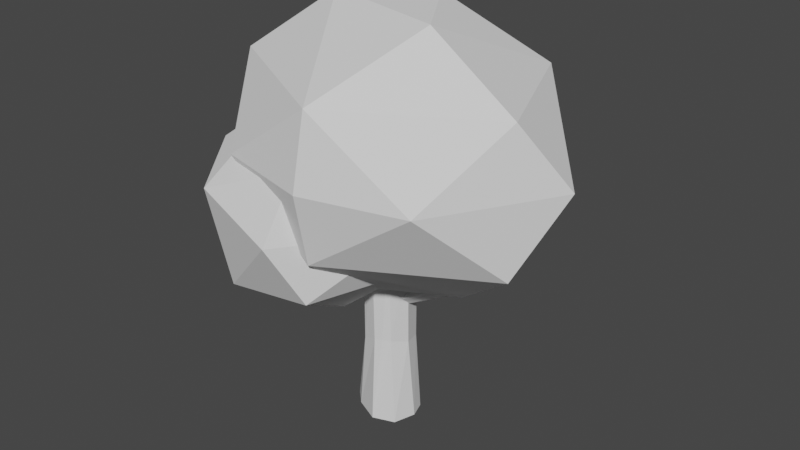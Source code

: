 # Source: tree_3.blend  (saved by Blender 2.81.16; exported with 4.5.12 LTS)
import bpy
from mathutils import Matrix  # noqa: F401  (used for matrix-valued properties, if any)

bpy.ops.wm.read_factory_settings(use_empty=True)
scene = bpy.context.scene
scene.name = 'Scene'

# ---- collections
col_collection = bpy.data.collections.new('Collection'); scene.collection.children.link(col_collection)

# ---- world
world_world = bpy.data.worlds.new('World'); scene.world = world_world
world_world.use_nodes = True; world_world.node_tree.nodes.clear()
_N = world_world.node_tree.nodes; _L = world_world.node_tree.links
n0 = _N.new('ShaderNodeOutputWorld'); n0.name = 'World Output'; n0.location = (300, 300)
n1 = _N.new('ShaderNodeBackground'); n1.name = 'Background'; n1.location = (10, 300)
n1.inputs[0].default_value = (0.05088, 0.05088, 0.05088, 1.0)
_L.new(n1.outputs[0], n0.inputs[0])
n0.is_active_output = True
world_world.color = (0.05088, 0.05088, 0.05088)
world_world.use_sun_shadow = False
world_world.sun_shadow_jitter_overblur = 0.0

# ---- meshes
me_cylinder_001 = bpy.data.meshes.new('Cylinder.001')
me_cylinder_001.from_pydata([(0.4427, 1.351, -1.0), (-0.1719, 1.023, 1.0), (1.098, 0.5831, -1.0), (0.755, 0.7112, 1.0), (1.015, -0.1289, 1.0), (1.331, -0.07156, -1.0), (1.044, -0.9615, -1.0), (0.6265, -0.8089, 1.0), (0.1289, -1.279, -1.0), (-0.02518, -1.012, 1.0), (-0.9294, -0.8089, -1.0), (-0.6711, -0.7723, 1.0), (-1.462, -0.3083, -1.0), (-1.2, 0.1727, -1.0), (-1.021, -0.07156, 1.0), (-0.8273, 0.5831, 1.0), (-0.6711, 1.1, -1.0), (-0.7439, 0.6842, -0.06852), (0.05808, -1.014, -0.08053), (-1.008, 0.05717, -0.05401), (0.01576, 1.023, -0.0917), (-0.9164, 0.3681, -0.04794), (-0.6454, -0.7934, -0.1535), (0.6841, -0.7489, -0.07779), (0.4311, 0.8843, -0.1109), (-0.4562, 0.8802, -0.139), (1.018, -0.09658, -0.1279), (-0.9859, -0.1985, -0.07224), (0.3593, -0.9196, -0.07428), (0.7968, 0.6371, -0.1567)], [], [(3, 29, 24), (7, 28, 23), (14, 19, 27), (15, 17, 21), (1, 20, 25), (1, 3, 24, 20), (5, 2, 29, 26), (6, 5, 26, 23), (10, 8, 18, 22), (7, 9, 18, 28), (12, 10, 22, 27), (14, 15, 21, 19), (15, 1, 25, 17), (11, 9, 7, 4, 3, 1, 15, 14), (8, 10, 12, 13, 16, 0, 2, 5, 6), (19, 21, 13), (24, 29, 2, 0), (27, 19, 13, 12), (25, 20, 0, 16), (26, 29, 3, 4), (22, 18, 9, 11), (27, 22, 11, 14), (17, 25, 16), (23, 28, 8, 6), (21, 17, 16, 13), (20, 24, 0), (23, 26, 4, 7), (28, 18, 8)])
_uv = me_cylinder_001.uv_layers.new(name='UVMap')
_uv.uv.foreach_set('vector', [0.8698, 1.0, 0.8571, 0.7108, 0.9231, 0.7223, 0.6048, 1.0, 0.5592, 0.7314, 0.6178, 0.7306, 0.2611, 1.0, 0.2409, 0.7365, 0.2818, 0.7319, 0.1522, 1.0, 0.1317, 0.7329, 0.1892, 0.738, 0.03655, 1.0, 0.02666, 0.7271, 0.08061, 0.7153, 0.9881, 1.0, 0.8698, 1.0, 0.9231, 0.7223, 0.976, 0.7271, 0.7389, 0.5, 0.8478, 0.5, 0.8571, 0.7108, 0.735, 0.718, 0.6289, 0.5, 0.7389, 0.5, 0.735, 0.718, 0.6178, 0.7306, 0.3952, 0.5, 0.52, 0.5, 0.509, 0.7299, 0.3913, 0.7116, 0.6048, 1.0, 0.4961, 1.0, 0.509, 0.7299, 0.5592, 0.7314, 0.2997, 0.5, 0.3952, 0.5, 0.3913, 0.7116, 0.2818, 0.7319, 0.2611, 1.0, 0.1522, 1.0, 0.1892, 0.738, 0.2409, 0.7365, 0.1522, 1.0, 0.03655, 1.0, 0.08061, 0.7153, 0.1317, 0.7329, 0.09621, 0.07323, 0.2442, 0.01292, 0.3934, 0.06468, 0.4824, 0.2203, 0.4184, 0.4076, 0.2123, 0.4778, 0.05657, 0.3866, 0.01626, 0.2337, 0.7794, 0.01734, 0.6066, 0.06468, 0.5227, 0.1766, 0.5166, 0.2902, 0.5962, 0.4268, 0.7875, 0.4776, 0.9434, 0.3866, 0.9837, 0.2337, 0.9218, 0.0865, 0.2409, 0.7365, 0.1892, 0.738, 0.2228, 0.5, 0.9231, 0.7223, 0.8571, 0.7108, 0.8478, 0.5, 0.9658, 0.5, 0.2818, 0.7319, 0.2409, 0.7365, 0.2228, 0.5, 0.2997, 0.5, 0.08061, 0.7153, 0.02666, 0.7271, 0.01843, 0.5, 0.1139, 0.5, 0.735, 0.718, 0.8571, 0.7108, 0.8698, 1.0, 0.7298, 1.0, 0.3913, 0.7116, 0.509, 0.7299, 0.4961, 1.0, 0.3861, 1.0, 0.2818, 0.7319, 0.3913, 0.7116, 0.3861, 1.0, 0.2611, 1.0, 0.1317, 0.7329, 0.08061, 0.7153, 0.1139, 0.5, 0.6178, 0.7306, 0.5592, 0.7314, 0.52, 0.5, 0.6289, 0.5, 0.1892, 0.738, 0.1317, 0.7329, 0.1139, 0.5, 0.2228, 0.5, 0.976, 0.7271, 0.9231, 0.7223, 0.9658, 0.5, 0.6178, 0.7306, 0.735, 0.718, 0.7298, 1.0, 0.6048, 1.0, 0.5592, 0.7314, 0.509, 0.7299, 0.52, 0.5])
me_cylinder_001.use_remesh_fix_poles = True
me_cylinder_001.use_remesh_preserve_attributes = False
me_cylinder_001.use_mirror_vertex_groups = False
me_cylinder_001.update()
me_icosphere = bpy.data.meshes.new('Icosphere')
me_icosphere.from_pydata([(-0.2352, 0.724, -0.7007), (0.003618, -0.8923, 0.5238), (-0.8475, -0.2792, 0.5238), (-0.5841, 0.797, 0.361), (0.5215, 0.724, 0.5238), (0.8497, -0.2723, 0.5238), (0.08847, 0.2723, 0.9943), (-0.08847, -0.2723, -0.9943), (-0.003618, -0.8923, -0.5238), (0.8475, -0.2792, -0.5238), (0.4189, -1.072e-08, -0.9576), (-0.8497, -0.2723, -0.5238), (-0.705, 0.2462, -0.7314), (1.044, 1.276e-08, 0.05359), (0.0, -1.0, 0.0), (0.5878, -0.809, 0.0), (-0.5878, -0.809, 0.0), (-1.044, 1.276e-08, 0.05359), (0.5841, 0.797, -0.361), (0.0, 1.0, 0.0), (0.3389, -0.2462, 0.9577), (-0.4189, 6.919e-09, 0.9576)], [], [(7, 12, 0), (7, 0, 10), (0, 12, 3), (9, 13, 15), (8, 14, 16), (0, 3, 19), (1, 5, 20), (2, 1, 21), (3, 2, 21), (4, 3, 6), (5, 4, 20), (20, 4, 6), (6, 3, 21), (21, 20, 6), (21, 1, 20), (13, 4, 5), (13, 18, 4), (19, 3, 4), (17, 2, 3), (16, 1, 2), (16, 14, 1), (15, 5, 1), (15, 13, 5), (18, 19, 4), (18, 0, 19), (3, 12, 17), (12, 11, 17), (17, 16, 2), (17, 11, 16), (11, 8, 16), (14, 15, 1), (14, 8, 15), (8, 9, 15), (9, 18, 13), (10, 0, 18), (12, 7, 11), (7, 8, 11), (9, 10, 18), (7, 10, 8), (10, 9, 8)])
_uv = me_icosphere.uv_layers.new(name='UVMap')
_uv.uv.foreach_set('vector', [0.2727, 0.0, 0.25, 0.1181, 0.3406, 0.1176, 0.4545, 0.0, 0.3867, 0.1176, 0.5, 0.07873, 0.3406, 0.1176, 0.25, 0.1181, 0.3186, 0.2886, 0.6812, 0.1575, 0.6364, 0.2362, 0.7727, 0.2362, 0.863, 0.1575, 0.8636, 0.2362, 0.9545, 0.2362, 0.3406, 0.1176, 0.3186, 0.2886, 0.4091, 0.2362, 0.8643, 0.3149, 0.6824, 0.3149, 0.7273, 0.3937, 1.0, 0.3149, 0.8643, 0.3149, 0.9545, 0.3937, 0.3186, 0.2886, 0.137, 0.3149, 0.1818, 0.3937, 0.5006, 0.3149, 0.3186, 0.2886, 0.3867, 0.4325, 0.6824, 0.3149, 0.5006, 0.3149, 0.5909, 0.3937, 0.5909, 0.3937, 0.5006, 0.3149, 0.5224, 0.4325, 0.3867, 0.4325, 0.3186, 0.2886, 0.3182, 0.3937, 0.9545, 0.3937, 0.8636, 0.3937, 0.9091, 0.4724, 0.9545, 0.3937, 0.8643, 0.3149, 0.8636, 0.3937, 0.6364, 0.2362, 0.5006, 0.3149, 0.6824, 0.3149, 0.6364, 0.2362, 0.4996, 0.1838, 0.5006, 0.3149, 0.4091, 0.2362, 0.3186, 0.2886, 0.5006, 0.3149, 0.1818, 0.2362, 0.137, 0.3149, 0.3186, 0.2886, 0.9545, 0.2362, 0.8643, 0.3149, 1.0, 0.3149, 0.9545, 0.2362, 0.8636, 0.2362, 0.8643, 0.3149, 0.7727, 0.2362, 0.6824, 0.3149, 0.8643, 0.3149, 0.7727, 0.2362, 0.6364, 0.2362, 0.6824, 0.3149, 0.4996, 0.1838, 0.4091, 0.2362, 0.5006, 0.3149, 0.4996, 0.1838, 0.3406, 0.1176, 0.4091, 0.2362, 0.3186, 0.2886, 0.25, 0.1181, 0.1818, 0.2362, 0.25, 0.1181, 0.1357, 0.1575, 0.1818, 0.2362, 0.1818, 0.2362, 0.04545, 0.2362, 0.137, 0.3149, 0.1818, 0.2362, 0.1357, 0.1575, 0.04545, 0.2362, 0.1357, 0.1575, 0.0, 0.1575, 0.04545, 0.2362, 0.8636, 0.2362, 0.7727, 0.2362, 0.8643, 0.3149, 0.8636, 0.2362, 0.863, 0.1575, 0.7727, 0.2362, 0.863, 0.1575, 0.6812, 0.1575, 0.7727, 0.2362, 0.6812, 0.1575, 0.4996, 0.1838, 0.6364, 0.2362, 0.5, 0.07873, 0.3867, 0.1176, 0.4996, 0.1838, 0.1364, 0.07873, 0.06787, 0.0399, 0.1357, 0.1575, 0.06787, 0.0399, 0.0, 0.1575, 0.1357, 0.1575, 0.6812, 0.1575, 0.6364, 0.07873, 0.4996, 0.1838, 0.8412, 0.0399, 0.7727, 0.07873, 0.863, 0.1575, 0.7727, 0.07873, 0.6812, 0.1575, 0.863, 0.1575])
me_icosphere.use_remesh_fix_poles = True
me_icosphere.use_remesh_preserve_attributes = False
me_icosphere.use_mirror_vertex_groups = False
me_icosphere.update()
me_icosphere_002 = bpy.data.meshes.new('Icosphere.002')
me_icosphere_002.from_pydata([(0.0, 0.0, -1.0), (0.7236, -0.5257, -0.4472), (-0.2764, -0.8506, -0.4472), (-0.8944, 0.0, -0.4472), (-0.2764, 0.8506, -0.4472), (0.7236, 0.5257, -0.4472), (0.2764, -0.8506, 0.4472), (-0.7236, -0.5257, 0.4472), (-0.7236, 0.5257, 0.4472), (0.2764, 0.8506, 0.4472), (0.8944, 0.0, 0.4472), (0.0, 0.0, 1.0), (-0.1625, -0.5, -0.8507), (0.4253, -0.309, -0.8507), (0.2629, -0.809, -0.5257), (0.8506, 0.0, -0.5257), (0.4253, 0.309, -0.8507), (-0.5257, 0.0, -0.8507), (-0.6882, -0.5, -0.5257), (-0.1625, 0.5, -0.8507), (-0.6882, 0.5, -0.5257), (0.2629, 0.809, -0.5257), (0.9511, -0.309, 0.0), (0.9511, 0.309, 0.0), (0.0, -1.0, 0.0), (0.5878, -0.809, 0.0), (-0.9511, -0.309, 0.0), (-0.5878, -0.809, 0.0), (-0.5878, 0.809, 0.0), (-0.9511, 0.309, 0.0), (0.5878, 0.809, 0.0), (0.0, 1.0, 0.0), (0.6882, -0.5, 0.5257), (-0.2629, -0.809, 0.5257), (-0.8506, 0.0, 0.5257), (-0.2629, 0.809, 0.5257), (0.6882, 0.5, 0.5257), (0.1625, -0.5, 0.8507), (0.5257, 0.0, 0.8507), (-0.4253, -0.309, 0.8507), (-0.4253, 0.309, 0.8507), (0.1625, 0.5, 0.8507)], [], [(0, 13, 12), (1, 13, 15), (0, 12, 17), (0, 17, 19), (0, 19, 16), (1, 15, 22), (2, 14, 24), (3, 18, 26), (4, 20, 28), (5, 21, 30), (1, 22, 25), (2, 24, 27), (3, 26, 29), (4, 28, 31), (5, 30, 23), (6, 32, 37), (7, 33, 39), (8, 34, 40), (9, 35, 41), (10, 36, 38), (38, 41, 11), (38, 36, 41), (36, 9, 41), (41, 40, 11), (41, 35, 40), (35, 8, 40), (40, 39, 11), (40, 34, 39), (34, 7, 39), (39, 37, 11), (39, 33, 37), (33, 6, 37), (37, 38, 11), (37, 32, 38), (32, 10, 38), (23, 36, 10), (23, 30, 36), (30, 9, 36), (31, 35, 9), (31, 28, 35), (28, 8, 35), (29, 34, 8), (29, 26, 34), (26, 7, 34), (27, 33, 7), (27, 24, 33), (24, 6, 33), (25, 32, 6), (25, 22, 32), (22, 10, 32), (30, 31, 9), (30, 21, 31), (21, 4, 31), (28, 29, 8), (28, 20, 29), (20, 3, 29), (26, 27, 7), (26, 18, 27), (18, 2, 27), (24, 25, 6), (24, 14, 25), (14, 1, 25), (22, 23, 10), (22, 15, 23), (15, 5, 23), (16, 21, 5), (16, 19, 21), (19, 4, 21), (19, 20, 4), (19, 17, 20), (17, 3, 20), (17, 18, 3), (17, 12, 18), (12, 2, 18), (15, 16, 5), (15, 13, 16), (13, 0, 16), (12, 14, 2), (12, 13, 14), (13, 1, 14)])
_uv = me_icosphere_002.uv_layers.new(name='UVMap')
_uv.uv.foreach_set('vector', [0.8182, 0.0, 0.7727, 0.07873, 0.8636, 0.07873, 0.7273, 0.1575, 0.6818, 0.07873, 0.6364, 0.1575, 0.09091, 0.0, 0.04545, 0.07873, 0.1364, 0.07873, 0.2727, 0.0, 0.2273, 0.07873, 0.3182, 0.07873, 0.4545, 0.0, 0.4091, 0.07873, 0.5, 0.07873, 0.7273, 0.1575, 0.6364, 0.1575, 0.6818, 0.2362, 0.9091, 0.1575, 0.8182, 0.1575, 0.8636, 0.2362, 0.1818, 0.1575, 0.09091, 0.1575, 0.1364, 0.2362, 0.3636, 0.1575, 0.2727, 0.1575, 0.3182, 0.2362, 0.5455, 0.1575, 0.4545, 0.1575, 0.5, 0.2362, 0.7273, 0.1575, 0.6818, 0.2362, 0.7727, 0.2362, 0.9091, 0.1575, 0.8636, 0.2362, 0.9545, 0.2362, 0.1818, 0.1575, 0.1364, 0.2362, 0.2273, 0.2362, 0.3636, 0.1575, 0.3182, 0.2362, 0.4091, 0.2362, 0.5455, 0.1575, 0.5, 0.2362, 0.5909, 0.2362, 0.8182, 0.3149, 0.7273, 0.3149, 0.7727, 0.3937, 1.0, 0.3149, 0.9091, 0.3149, 0.9545, 0.3937, 0.2727, 0.3149, 0.1818, 0.3149, 0.2273, 0.3937, 0.4545, 0.3149, 0.3636, 0.3149, 0.4091, 0.3937, 0.6364, 0.3149, 0.5455, 0.3149, 0.5909, 0.3937, 0.5909, 0.3937, 0.5, 0.3937, 0.5455, 0.4724, 0.5909, 0.3937, 0.5455, 0.3149, 0.5, 0.3937, 0.5455, 0.3149, 0.4545, 0.3149, 0.5, 0.3937, 0.4091, 0.3937, 0.3182, 0.3937, 0.3636, 0.4724, 0.4091, 0.3937, 0.3636, 0.3149, 0.3182, 0.3937, 0.3636, 0.3149, 0.2727, 0.3149, 0.3182, 0.3937, 0.2273, 0.3937, 0.1364, 0.3937, 0.1818, 0.4724, 0.2273, 0.3937, 0.1818, 0.3149, 0.1364, 0.3937, 0.1818, 0.3149, 0.09091, 0.3149, 0.1364, 0.3937, 0.9545, 0.3937, 0.8636, 0.3937, 0.9091, 0.4724, 0.9545, 0.3937, 0.9091, 0.3149, 0.8636, 0.3937, 0.9091, 0.3149, 0.8182, 0.3149, 0.8636, 0.3937, 0.7727, 0.3937, 0.6818, 0.3937, 0.7273, 0.4724, 0.7727, 0.3937, 0.7273, 0.3149, 0.6818, 0.3937, 0.7273, 0.3149, 0.6364, 0.3149, 0.6818, 0.3937, 0.5909, 0.2362, 0.5455, 0.3149, 0.6364, 0.3149, 0.5909, 0.2362, 0.5, 0.2362, 0.5455, 0.3149, 0.5, 0.2362, 0.4545, 0.3149, 0.5455, 0.3149, 0.4091, 0.2362, 0.3636, 0.3149, 0.4545, 0.3149, 0.4091, 0.2362, 0.3182, 0.2362, 0.3636, 0.3149, 0.3182, 0.2362, 0.2727, 0.3149, 0.3636, 0.3149, 0.2273, 0.2362, 0.1818, 0.3149, 0.2727, 0.3149, 0.2273, 0.2362, 0.1364, 0.2362, 0.1818, 0.3149, 0.1364, 0.2362, 0.09091, 0.3149, 0.1818, 0.3149, 0.9545, 0.2362, 0.9091, 0.3149, 1.0, 0.3149, 0.9545, 0.2362, 0.8636, 0.2362, 0.9091, 0.3149, 0.8636, 0.2362, 0.8182, 0.3149, 0.9091, 0.3149, 0.7727, 0.2362, 0.7273, 0.3149, 0.8182, 0.3149, 0.7727, 0.2362, 0.6818, 0.2362, 0.7273, 0.3149, 0.6818, 0.2362, 0.6364, 0.3149, 0.7273, 0.3149, 0.5, 0.2362, 0.4091, 0.2362, 0.4545, 0.3149, 0.5, 0.2362, 0.4545, 0.1575, 0.4091, 0.2362, 0.4545, 0.1575, 0.3636, 0.1575, 0.4091, 0.2362, 0.3182, 0.2362, 0.2273, 0.2362, 0.2727, 0.3149, 0.3182, 0.2362, 0.2727, 0.1575, 0.2273, 0.2362, 0.2727, 0.1575, 0.1818, 0.1575, 0.2273, 0.2362, 0.1364, 0.2362, 0.04545, 0.2362, 0.09091, 0.3149, 0.1364, 0.2362, 0.09091, 0.1575, 0.04545, 0.2362, 0.09091, 0.1575, 0.0, 0.1575, 0.04545, 0.2362, 0.8636, 0.2362, 0.7727, 0.2362, 0.8182, 0.3149, 0.8636, 0.2362, 0.8182, 0.1575, 0.7727, 0.2362, 0.8182, 0.1575, 0.7273, 0.1575, 0.7727, 0.2362, 0.6818, 0.2362, 0.5909, 0.2362, 0.6364, 0.3149, 0.6818, 0.2362, 0.6364, 0.1575, 0.5909, 0.2362, 0.6364, 0.1575, 0.5455, 0.1575, 0.5909, 0.2362, 0.5, 0.07873, 0.4545, 0.1575, 0.5455, 0.1575, 0.5, 0.07873, 0.4091, 0.07873, 0.4545, 0.1575, 0.4091, 0.07873, 0.3636, 0.1575, 0.4545, 0.1575, 0.3182, 0.07873, 0.2727, 0.1575, 0.3636, 0.1575, 0.3182, 0.07873, 0.2273, 0.07873, 0.2727, 0.1575, 0.2273, 0.07873, 0.1818, 0.1575, 0.2727, 0.1575, 0.1364, 0.07873, 0.09091, 0.1575, 0.1818, 0.1575, 0.1364, 0.07873, 0.04545, 0.07873, 0.09091, 0.1575, 0.04545, 0.07873, 0.0, 0.1575, 0.09091, 0.1575, 0.6364, 0.1575, 0.5909, 0.07873, 0.5455, 0.1575, 0.6364, 0.1575, 0.6818, 0.07873, 0.5909, 0.07873, 0.6818, 0.07873, 0.6364, 0.0, 0.5909, 0.07873, 0.8636, 0.07873, 0.8182, 0.1575, 0.9091, 0.1575, 0.8636, 0.07873, 0.7727, 0.07873, 0.8182, 0.1575, 0.7727, 0.07873, 0.7273, 0.1575, 0.8182, 0.1575])
me_icosphere_002.use_remesh_fix_poles = True
me_icosphere_002.use_remesh_preserve_attributes = False
me_icosphere_002.use_mirror_vertex_groups = False
me_icosphere_002.update()
me_icosphere_003 = bpy.data.meshes.new('Icosphere.003')
me_icosphere_003.from_pydata([(0.0, 0.0, -1.0), (0.7236, -0.5257, -0.4472), (-0.2764, -0.8506, -0.4472), (-0.8944, 0.0, -0.4472), (-0.2764, 0.8506, -0.4472), (0.7236, 0.5257, -0.4472), (0.2764, -0.8506, 0.4472), (-0.7236, -0.5257, 0.4472), (-0.7236, 0.5257, 0.4472), (0.2764, 0.8506, 0.4472), (0.8944, 0.0, 0.4472), (0.0, 0.0, 1.0), (-0.1625, -0.5, -0.8507), (0.4253, -0.309, -0.8507), (0.2629, -0.809, -0.5257), (0.8506, 0.0, -0.5257), (0.4253, 0.309, -0.8507), (-0.5257, 0.0, -0.8507), (-0.6882, -0.5, -0.5257), (-0.1625, 0.5, -0.8507), (-0.6882, 0.5, -0.5257), (0.2629, 0.809, -0.5257), (0.9511, -0.309, 0.0), (0.9511, 0.309, 0.0), (0.0, -1.0, 0.0), (0.5878, -0.809, 0.0), (-0.9511, -0.309, 0.0), (-0.5878, -0.809, 0.0), (-0.5878, 0.809, 0.0), (-0.9511, 0.309, 0.0), (0.5878, 0.809, 0.0), (0.0, 1.0, 0.0), (0.6882, -0.5, 0.5257), (-0.2629, -0.809, 0.5257), (-0.8506, 0.0, 0.5257), (-0.2629, 0.809, 0.5257), (0.6882, 0.5, 0.5257), (0.1625, -0.5, 0.8507), (0.5257, 0.0, 0.8507), (-0.4253, -0.309, 0.8507), (-0.4253, 0.309, 0.8507), (0.1625, 0.5, 0.8507)], [], [(0, 13, 12), (1, 13, 15), (0, 12, 17), (0, 17, 19), (0, 19, 16), (1, 15, 22), (2, 14, 24), (3, 18, 26), (4, 20, 28), (5, 21, 30), (1, 22, 25), (2, 24, 27), (3, 26, 29), (4, 28, 31), (5, 30, 23), (6, 32, 37), (7, 33, 39), (8, 34, 40), (9, 35, 41), (10, 36, 38), (38, 41, 11), (38, 36, 41), (36, 9, 41), (41, 40, 11), (41, 35, 40), (35, 8, 40), (40, 39, 11), (40, 34, 39), (34, 7, 39), (39, 37, 11), (39, 33, 37), (33, 6, 37), (37, 38, 11), (37, 32, 38), (32, 10, 38), (23, 36, 10), (23, 30, 36), (30, 9, 36), (31, 35, 9), (31, 28, 35), (28, 8, 35), (29, 34, 8), (29, 26, 34), (26, 7, 34), (27, 33, 7), (27, 24, 33), (24, 6, 33), (25, 32, 6), (25, 22, 32), (22, 10, 32), (30, 31, 9), (30, 21, 31), (21, 4, 31), (28, 29, 8), (28, 20, 29), (20, 3, 29), (26, 27, 7), (26, 18, 27), (18, 2, 27), (24, 25, 6), (24, 14, 25), (14, 1, 25), (22, 23, 10), (22, 15, 23), (15, 5, 23), (16, 21, 5), (16, 19, 21), (19, 4, 21), (19, 20, 4), (19, 17, 20), (17, 3, 20), (17, 18, 3), (17, 12, 18), (12, 2, 18), (15, 16, 5), (15, 13, 16), (13, 0, 16), (12, 14, 2), (12, 13, 14), (13, 1, 14)])
_uv = me_icosphere_003.uv_layers.new(name='UVMap')
_uv.uv.foreach_set('vector', [0.8182, 0.0, 0.7727, 0.07873, 0.8636, 0.07873, 0.7273, 0.1575, 0.6818, 0.07873, 0.6364, 0.1575, 0.09091, 0.0, 0.04545, 0.07873, 0.1364, 0.07873, 0.2727, 0.0, 0.2273, 0.07873, 0.3182, 0.07873, 0.4545, 0.0, 0.4091, 0.07873, 0.5, 0.07873, 0.7273, 0.1575, 0.6364, 0.1575, 0.6818, 0.2362, 0.9091, 0.1575, 0.8182, 0.1575, 0.8636, 0.2362, 0.1818, 0.1575, 0.09091, 0.1575, 0.1364, 0.2362, 0.3636, 0.1575, 0.2727, 0.1575, 0.3182, 0.2362, 0.5455, 0.1575, 0.4545, 0.1575, 0.5, 0.2362, 0.7273, 0.1575, 0.6818, 0.2362, 0.7727, 0.2362, 0.9091, 0.1575, 0.8636, 0.2362, 0.9545, 0.2362, 0.1818, 0.1575, 0.1364, 0.2362, 0.2273, 0.2362, 0.3636, 0.1575, 0.3182, 0.2362, 0.4091, 0.2362, 0.5455, 0.1575, 0.5, 0.2362, 0.5909, 0.2362, 0.8182, 0.3149, 0.7273, 0.3149, 0.7727, 0.3937, 1.0, 0.3149, 0.9091, 0.3149, 0.9545, 0.3937, 0.2727, 0.3149, 0.1818, 0.3149, 0.2273, 0.3937, 0.4545, 0.3149, 0.3636, 0.3149, 0.4091, 0.3937, 0.6364, 0.3149, 0.5455, 0.3149, 0.5909, 0.3937, 0.5909, 0.3937, 0.5, 0.3937, 0.5455, 0.4724, 0.5909, 0.3937, 0.5455, 0.3149, 0.5, 0.3937, 0.5455, 0.3149, 0.4545, 0.3149, 0.5, 0.3937, 0.4091, 0.3937, 0.3182, 0.3937, 0.3636, 0.4724, 0.4091, 0.3937, 0.3636, 0.3149, 0.3182, 0.3937, 0.3636, 0.3149, 0.2727, 0.3149, 0.3182, 0.3937, 0.2273, 0.3937, 0.1364, 0.3937, 0.1818, 0.4724, 0.2273, 0.3937, 0.1818, 0.3149, 0.1364, 0.3937, 0.1818, 0.3149, 0.09091, 0.3149, 0.1364, 0.3937, 0.9545, 0.3937, 0.8636, 0.3937, 0.9091, 0.4724, 0.9545, 0.3937, 0.9091, 0.3149, 0.8636, 0.3937, 0.9091, 0.3149, 0.8182, 0.3149, 0.8636, 0.3937, 0.7727, 0.3937, 0.6818, 0.3937, 0.7273, 0.4724, 0.7727, 0.3937, 0.7273, 0.3149, 0.6818, 0.3937, 0.7273, 0.3149, 0.6364, 0.3149, 0.6818, 0.3937, 0.5909, 0.2362, 0.5455, 0.3149, 0.6364, 0.3149, 0.5909, 0.2362, 0.5, 0.2362, 0.5455, 0.3149, 0.5, 0.2362, 0.4545, 0.3149, 0.5455, 0.3149, 0.4091, 0.2362, 0.3636, 0.3149, 0.4545, 0.3149, 0.4091, 0.2362, 0.3182, 0.2362, 0.3636, 0.3149, 0.3182, 0.2362, 0.2727, 0.3149, 0.3636, 0.3149, 0.2273, 0.2362, 0.1818, 0.3149, 0.2727, 0.3149, 0.2273, 0.2362, 0.1364, 0.2362, 0.1818, 0.3149, 0.1364, 0.2362, 0.09091, 0.3149, 0.1818, 0.3149, 0.9545, 0.2362, 0.9091, 0.3149, 1.0, 0.3149, 0.9545, 0.2362, 0.8636, 0.2362, 0.9091, 0.3149, 0.8636, 0.2362, 0.8182, 0.3149, 0.9091, 0.3149, 0.7727, 0.2362, 0.7273, 0.3149, 0.8182, 0.3149, 0.7727, 0.2362, 0.6818, 0.2362, 0.7273, 0.3149, 0.6818, 0.2362, 0.6364, 0.3149, 0.7273, 0.3149, 0.5, 0.2362, 0.4091, 0.2362, 0.4545, 0.3149, 0.5, 0.2362, 0.4545, 0.1575, 0.4091, 0.2362, 0.4545, 0.1575, 0.3636, 0.1575, 0.4091, 0.2362, 0.3182, 0.2362, 0.2273, 0.2362, 0.2727, 0.3149, 0.3182, 0.2362, 0.2727, 0.1575, 0.2273, 0.2362, 0.2727, 0.1575, 0.1818, 0.1575, 0.2273, 0.2362, 0.1364, 0.2362, 0.04545, 0.2362, 0.09091, 0.3149, 0.1364, 0.2362, 0.09091, 0.1575, 0.04545, 0.2362, 0.09091, 0.1575, 0.0, 0.1575, 0.04545, 0.2362, 0.8636, 0.2362, 0.7727, 0.2362, 0.8182, 0.3149, 0.8636, 0.2362, 0.8182, 0.1575, 0.7727, 0.2362, 0.8182, 0.1575, 0.7273, 0.1575, 0.7727, 0.2362, 0.6818, 0.2362, 0.5909, 0.2362, 0.6364, 0.3149, 0.6818, 0.2362, 0.6364, 0.1575, 0.5909, 0.2362, 0.6364, 0.1575, 0.5455, 0.1575, 0.5909, 0.2362, 0.5, 0.07873, 0.4545, 0.1575, 0.5455, 0.1575, 0.5, 0.07873, 0.4091, 0.07873, 0.4545, 0.1575, 0.4091, 0.07873, 0.3636, 0.1575, 0.4545, 0.1575, 0.3182, 0.07873, 0.2727, 0.1575, 0.3636, 0.1575, 0.3182, 0.07873, 0.2273, 0.07873, 0.2727, 0.1575, 0.2273, 0.07873, 0.1818, 0.1575, 0.2727, 0.1575, 0.1364, 0.07873, 0.09091, 0.1575, 0.1818, 0.1575, 0.1364, 0.07873, 0.04545, 0.07873, 0.09091, 0.1575, 0.04545, 0.07873, 0.0, 0.1575, 0.09091, 0.1575, 0.6364, 0.1575, 0.5909, 0.07873, 0.5455, 0.1575, 0.6364, 0.1575, 0.6818, 0.07873, 0.5909, 0.07873, 0.6818, 0.07873, 0.6364, 0.0, 0.5909, 0.07873, 0.8636, 0.07873, 0.8182, 0.1575, 0.9091, 0.1575, 0.8636, 0.07873, 0.7727, 0.07873, 0.8182, 0.1575, 0.7727, 0.07873, 0.7273, 0.1575, 0.8182, 0.1575])
me_icosphere_003.use_remesh_fix_poles = True
me_icosphere_003.use_remesh_preserve_attributes = False
me_icosphere_003.use_mirror_vertex_groups = False
me_icosphere_003.update()
me_cylinder_002 = bpy.data.meshes.new('Cylinder.002')
me_cylinder_002.from_pydata([(0.474, 1.214, -0.9189), (1.046, 0.2426, -1.0), (0.2971, 1.082, 1.003), (0.9227, -0.5808, 1.006), (0.5326, -0.932, -1.001), (-0.6265, -0.8089, -1.0), (-0.4892, -0.9543, 1.002), (-1.046, 0.2426, 1.0), (-1.065, 0.3747, -0.9967), (0.4921, -0.2567, -0.08044), (1.204, 0.1165, -0.06051), (1.677, -1.715, -0.07981), (0.4128, -1.806, -0.03569), (-0.07938, -0.6129, -0.0952), (1.696, -0.3215, -0.05583), (1.059, -1.874, -0.05111), (1.971, -1.046, -0.06586)], [], [(2, 14, 10), (2, 10, 9), (6, 7, 13, 12), (2, 3, 16, 14), (3, 6, 15, 11), (7, 2, 9, 13), (5, 4, 15, 12), (6, 3, 2, 7), (4, 1, 16, 11), (4, 5, 8, 0, 1), (9, 10, 0, 8), (11, 16, 3), (13, 9, 8), (12, 13, 8, 5), (12, 15, 6), (14, 16, 1), (10, 14, 1, 0), (11, 15, 4)])
_uv = me_cylinder_002.uv_layers.new(name='UVMap')
_uv.uv.foreach_set('vector', [0.9366, 1.0, 0.852, 0.7193, 0.9531, 0.7181, 0.03655, 1.0, 0.02634, 0.7181, 0.1291, 0.7126, 0.4234, 1.0, 0.2142, 1.0, 0.2045, 0.7092, 0.4078, 0.7244, 0.9366, 1.0, 0.6599, 1.0, 0.7313, 0.7164, 0.852, 0.7193, 0.6599, 1.0, 0.4234, 1.0, 0.5126, 0.7207, 0.6159, 0.7131, 0.2142, 1.0, 0.03655, 1.0, 0.1291, 0.7126, 0.2045, 0.7092, 0.3952, 0.5, 0.5832, 0.5, 0.5126, 0.7207, 0.4078, 0.7244, 0.1464, 0.05276, 0.4326, 0.1333, 0.302, 0.4473, 0.03362, 0.2996, 0.5832, 0.5, 0.7858, 0.5, 0.7313, 0.7164, 0.6159, 0.7131, 0.862, 0.05746, 0.6066, 0.06468, 0.5504, 0.3176, 0.7875, 0.4776, 0.9664, 0.2996, 0.1291, 0.7126, 0.02634, 0.7181, 0.01843, 0.5, 0.1976, 0.5, 0.6159, 0.7131, 0.7313, 0.7164, 0.6599, 1.0, 0.2045, 0.7092, 0.1291, 0.7126, 0.1976, 0.5, 0.4078, 0.7244, 0.2045, 0.7092, 0.1976, 0.5, 0.3952, 0.5, 0.4078, 0.7244, 0.5126, 0.7207, 0.4234, 1.0, 0.852, 0.7193, 0.7313, 0.7164, 0.7858, 0.5, 0.9531, 0.7181, 0.852, 0.7193, 0.7858, 0.5, 0.9658, 0.5, 0.6159, 0.7131, 0.5126, 0.7207, 0.5832, 0.5])
me_cylinder_002.use_remesh_fix_poles = True
me_cylinder_002.use_remesh_preserve_attributes = False
me_cylinder_002.use_mirror_vertex_groups = False
me_cylinder_002.update()

# ---- objects
ob_trunk = bpy.data.objects.new('trunk', me_cylinder_001)
ob_leaves_3 = bpy.data.objects.new('leaves_3', me_icosphere)
ob_leaves_1 = bpy.data.objects.new('leaves_1', me_icosphere_002)
ob_leaves_2 = bpy.data.objects.new('leaves_2', me_icosphere_003)
ob_branch_2 = bpy.data.objects.new('branch_2', me_cylinder_002)

# ---- transforms, parenting, visibility, modifiers, constraints
ob_trunk.location = (0.8068, 2.647, 4.015)
ob_trunk.scale = (1.183, 1.229, 4.702)
ob_trunk.lineart.crease_threshold = 0.0
ob_leaves_3.location = (1.807, 2.175, 13.56)
ob_leaves_3.scale = (8.387, 6.579, 6.579)
ob_leaves_3.lineart.crease_threshold = 0.0
ob_leaves_1.location = (0.01394, 5.848, 10.24)
ob_leaves_1.scale = (3.795, 3.588, 3.588)
ob_leaves_1.lineart.crease_threshold = 0.0
_m = ob_leaves_1.modifiers.new('Decimate', 'DECIMATE')
_m.ratio = 0.3
ob_leaves_2.location = (-1.23, 0.04278, 10.61)
ob_leaves_2.scale = (4.987, 4.987, 4.987)
ob_leaves_2.lineart.crease_threshold = 0.0
_m = ob_leaves_2.modifiers.new('Decimate', 'DECIMATE')
_m.ratio = 0.4
ob_branch_2.location = (3.347, 2.681, 7.041)
ob_branch_2.rotation_euler = (-9.99, 0.829, 18.23)
ob_branch_2.scale = (0.3461, 0.3461, 3.042)
ob_branch_2.lineart.crease_threshold = 0.0

# ---- collection membership
col_collection.objects.link(ob_trunk)
col_collection.objects.link(ob_leaves_3)
col_collection.objects.link(ob_leaves_1)
col_collection.objects.link(ob_leaves_2)
col_collection.objects.link(ob_branch_2)

# ---- scene / render settings (as saved in the file)
scene.frame_start = 1; scene.frame_end = 250; scene.frame_set(32)
scene.render.engine = 'BLENDER_EEVEE_NEXT'
scene.cycles.use_denoising = False
scene.cycles.samples = 128
scene.cycles.sampling_pattern = 'TABULATED_SOBOL'
scene.cycles.use_adaptive_sampling = False
scene.cycles.use_light_tree = False
scene.view_settings.view_transform = 'Filmic'
bpy.context.view_layer.update()

# ---- added for rendering (the .blend has no active camera and no usable light): camera, sun
cam_auto = bpy.data.cameras.new('AutoCamera')
cam_auto.lens = 50.0
cam_auto.sensor_width = 36.0
cam_auto.clip_end = 1000.0
ob_auto_camera = bpy.data.objects.new('AutoCamera', cam_auto)
scene.collection.objects.link(ob_auto_camera)
ob_auto_camera.location = (30.148, -31.8562, 32.3806)
ob_auto_camera.rotation_euler = (1.09748, -7.21219e-08, 0.694738)
scene.camera = ob_auto_camera
light_auto_sun = bpy.data.lights.new('AutoSun', 'SUN')
light_auto_sun.energy = 3.0
light_auto_sun.angle = 0.0523599
ob_auto_sun = bpy.data.objects.new('AutoSun', light_auto_sun)
scene.collection.objects.link(ob_auto_sun)
ob_auto_sun.rotation_euler = (0.872665, 0.174533, 0.523599)
bpy.context.view_layer.update()
